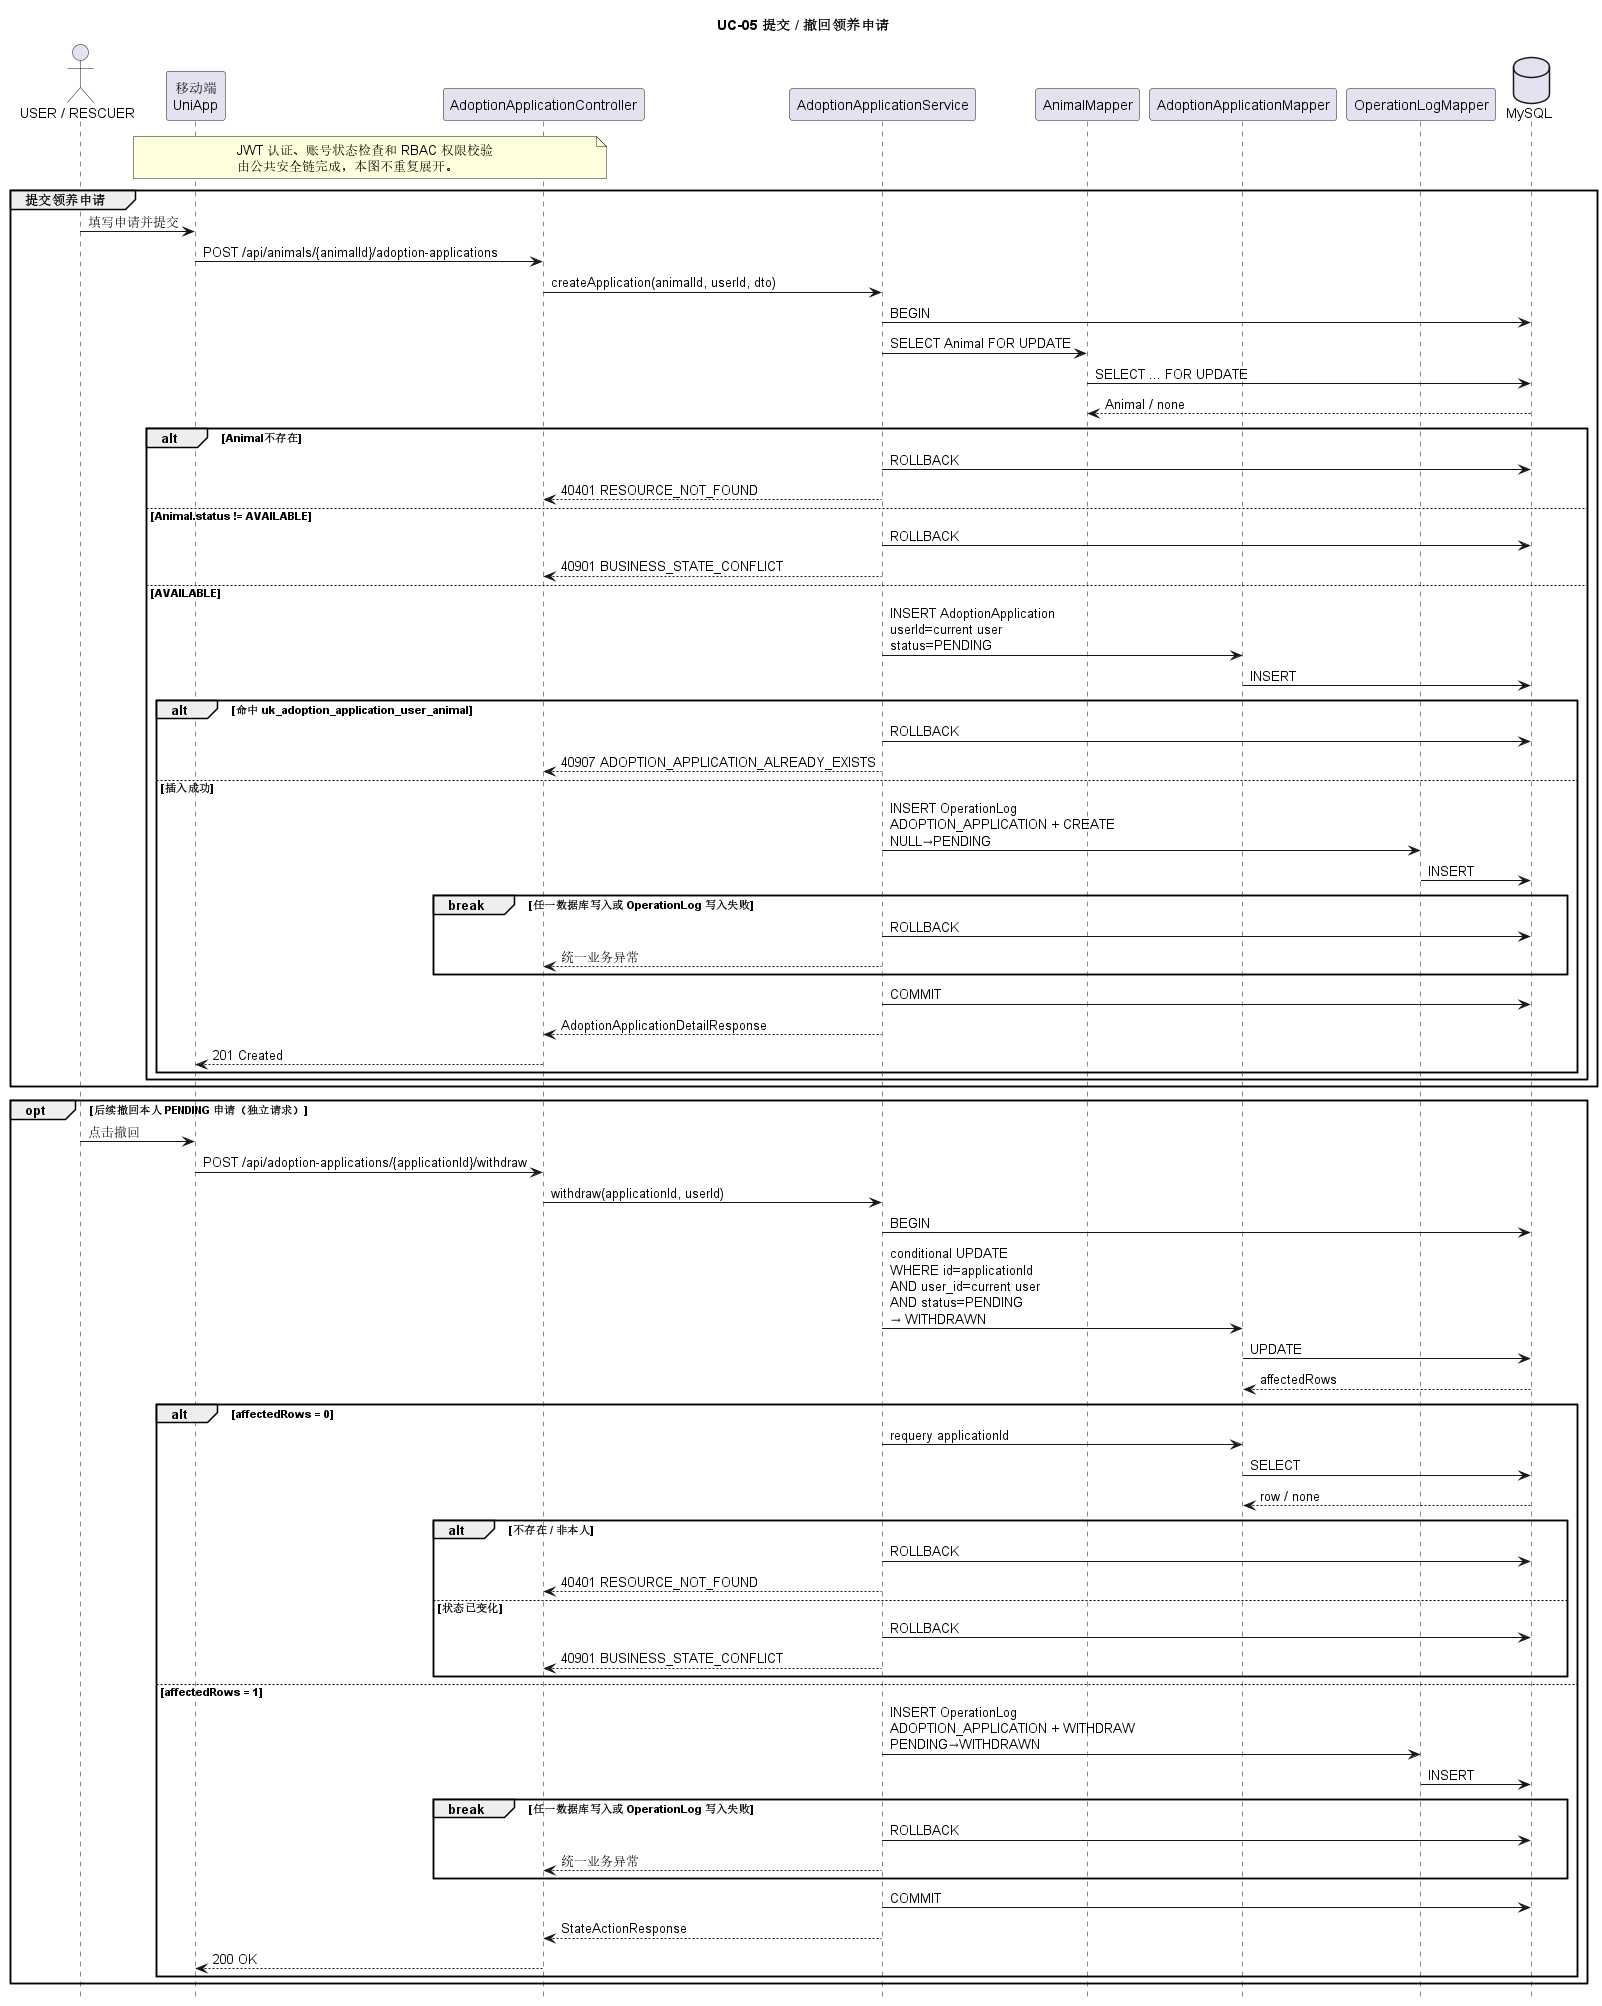

The diagram above was rendered by PlantUML. Its source (embedded in the PNG):
@startuml
hide footbox
skinparam shadowing false

title UC-05 提交 / 撤回领养申请

actor "USER / RESCUER" as Applicant
participant "移动端\nUniApp" as App
participant "AdoptionApplicationController" as C
participant "AdoptionApplicationService" as S
participant "AnimalMapper" as AM
participant "AdoptionApplicationMapper" as AAM
participant "OperationLogMapper" as OLM
database "MySQL" as DB

note over App,C
JWT 认证、账号状态检查和 RBAC 权限校验
由公共安全链完成，本图不重复展开。
end note

group 提交领养申请
  Applicant -> App : 填写申请并提交
  App -> C : POST /api/animals/{animalId}/adoption-applications
  C -> S : createApplication(animalId, userId, dto)

  S -> DB : BEGIN
  S -> AM : SELECT Animal FOR UPDATE
  AM -> DB : SELECT ... FOR UPDATE
  DB --> AM : Animal / none

  alt Animal不存在
    S -> DB : ROLLBACK
    S --> C : 40401 RESOURCE_NOT_FOUND
  else Animal.status != AVAILABLE
    S -> DB : ROLLBACK
    S --> C : 40901 BUSINESS_STATE_CONFLICT
  else AVAILABLE
    S -> AAM : INSERT AdoptionApplication\nuserId=current user\nstatus=PENDING
    AAM -> DB : INSERT

    alt 命中 uk_adoption_application_user_animal
      S -> DB : ROLLBACK
      S --> C : 40907 ADOPTION_APPLICATION_ALREADY_EXISTS
    else 插入成功
      S -> OLM : INSERT OperationLog\nADOPTION_APPLICATION + CREATE\nNULL→PENDING
      OLM -> DB : INSERT

      break 任一数据库写入或 OperationLog 写入失败
        S -> DB : ROLLBACK
        S --> C : 统一业务异常
      end

      S -> DB : COMMIT
      S --> C : AdoptionApplicationDetailResponse
      C --> App : 201 Created
    end
  end
end

opt 后续撤回本人 PENDING 申请（独立请求）
  Applicant -> App : 点击撤回
  App -> C : POST /api/adoption-applications/{applicationId}/withdraw
  C -> S : withdraw(applicationId, userId)

  S -> DB : BEGIN
  S -> AAM : conditional UPDATE\nWHERE id=applicationId\nAND user_id=current user\nAND status=PENDING\n→ WITHDRAWN
  AAM -> DB : UPDATE
  DB --> AAM : affectedRows

  alt affectedRows = 0
    S -> AAM : requery applicationId
    AAM -> DB : SELECT
    DB --> AAM : row / none
    alt 不存在 / 非本人
      S -> DB : ROLLBACK
      S --> C : 40401 RESOURCE_NOT_FOUND
    else 状态已变化
      S -> DB : ROLLBACK
      S --> C : 40901 BUSINESS_STATE_CONFLICT
    end
  else affectedRows = 1
    S -> OLM : INSERT OperationLog\nADOPTION_APPLICATION + WITHDRAW\nPENDING→WITHDRAWN
    OLM -> DB : INSERT

    break 任一数据库写入或 OperationLog 写入失败
      S -> DB : ROLLBACK
      S --> C : 统一业务异常
    end

    S -> DB : COMMIT
    S --> C : StateActionResponse
    C --> App : 200 OK
  end
end

@enduml